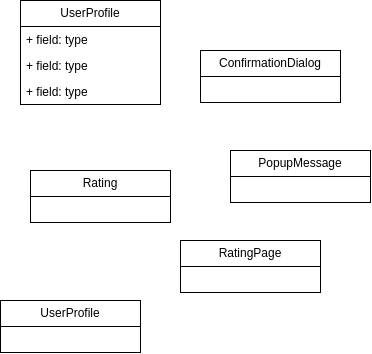

The diagram above was exported from draw.io. Its source (the exported page's mxGraphModel, read from the mxfile embedded in the PNG):
<mxGraphModel dx="503" dy="663" grid="1" gridSize="10" guides="1" tooltips="1" connect="1" arrows="1" fold="1" page="1" pageScale="1" pageWidth="850" pageHeight="1100" math="0" shadow="0">
  <root>
    <mxCell id="0" />
    <mxCell id="1" parent="0" />
    <mxCell id="6" value="Rating" style="swimlane;fontStyle=0;childLayout=stackLayout;horizontal=1;startSize=26;fillColor=none;horizontalStack=0;resizeParent=1;resizeParentMax=0;resizeLast=0;collapsible=1;marginBottom=0;whiteSpace=wrap;html=1;" vertex="1" parent="1">
      <mxGeometry x="240" y="350" width="140" height="52" as="geometry" />
    </mxCell>
    <mxCell id="10" value="UserProfile" style="swimlane;fontStyle=0;childLayout=stackLayout;horizontal=1;startSize=26;fillColor=none;horizontalStack=0;resizeParent=1;resizeParentMax=0;resizeLast=0;collapsible=1;marginBottom=0;whiteSpace=wrap;html=1;" vertex="1" parent="1">
      <mxGeometry x="230" y="180" width="140" height="104" as="geometry" />
    </mxCell>
    <mxCell id="11" value="+ field: type" style="text;strokeColor=none;fillColor=none;align=left;verticalAlign=top;spacingLeft=4;spacingRight=4;overflow=hidden;rotatable=0;points=[[0,0.5],[1,0.5]];portConstraint=eastwest;whiteSpace=wrap;html=1;" vertex="1" parent="10">
      <mxGeometry y="26" width="140" height="26" as="geometry" />
    </mxCell>
    <mxCell id="12" value="+ field: type" style="text;strokeColor=none;fillColor=none;align=left;verticalAlign=top;spacingLeft=4;spacingRight=4;overflow=hidden;rotatable=0;points=[[0,0.5],[1,0.5]];portConstraint=eastwest;whiteSpace=wrap;html=1;" vertex="1" parent="10">
      <mxGeometry y="52" width="140" height="26" as="geometry" />
    </mxCell>
    <mxCell id="13" value="+ field: type" style="text;strokeColor=none;fillColor=none;align=left;verticalAlign=top;spacingLeft=4;spacingRight=4;overflow=hidden;rotatable=0;points=[[0,0.5],[1,0.5]];portConstraint=eastwest;whiteSpace=wrap;html=1;" vertex="1" parent="10">
      <mxGeometry y="78" width="140" height="26" as="geometry" />
    </mxCell>
    <mxCell id="14" value="ConfirmationDialog" style="swimlane;fontStyle=0;childLayout=stackLayout;horizontal=1;startSize=26;fillColor=none;horizontalStack=0;resizeParent=1;resizeParentMax=0;resizeLast=0;collapsible=1;marginBottom=0;whiteSpace=wrap;html=1;" vertex="1" parent="1">
      <mxGeometry x="410" y="230" width="140" height="52" as="geometry" />
    </mxCell>
    <mxCell id="18" value="PopupMessage" style="swimlane;fontStyle=0;childLayout=stackLayout;horizontal=1;startSize=26;fillColor=none;horizontalStack=0;resizeParent=1;resizeParentMax=0;resizeLast=0;collapsible=1;marginBottom=0;whiteSpace=wrap;html=1;" vertex="1" parent="1">
      <mxGeometry x="440" y="330" width="140" height="52" as="geometry" />
    </mxCell>
    <mxCell id="19" value="RatingPage" style="swimlane;fontStyle=0;childLayout=stackLayout;horizontal=1;startSize=26;fillColor=none;horizontalStack=0;resizeParent=1;resizeParentMax=0;resizeLast=0;collapsible=1;marginBottom=0;whiteSpace=wrap;html=1;" vertex="1" parent="1">
      <mxGeometry x="390" y="420" width="140" height="52" as="geometry" />
    </mxCell>
    <mxCell id="20" value="UserProfile" style="swimlane;fontStyle=0;childLayout=stackLayout;horizontal=1;startSize=26;fillColor=none;horizontalStack=0;resizeParent=1;resizeParentMax=0;resizeLast=0;collapsible=1;marginBottom=0;whiteSpace=wrap;html=1;" vertex="1" parent="1">
      <mxGeometry x="210" y="480" width="140" height="52" as="geometry" />
    </mxCell>
  </root>
</mxGraphModel>